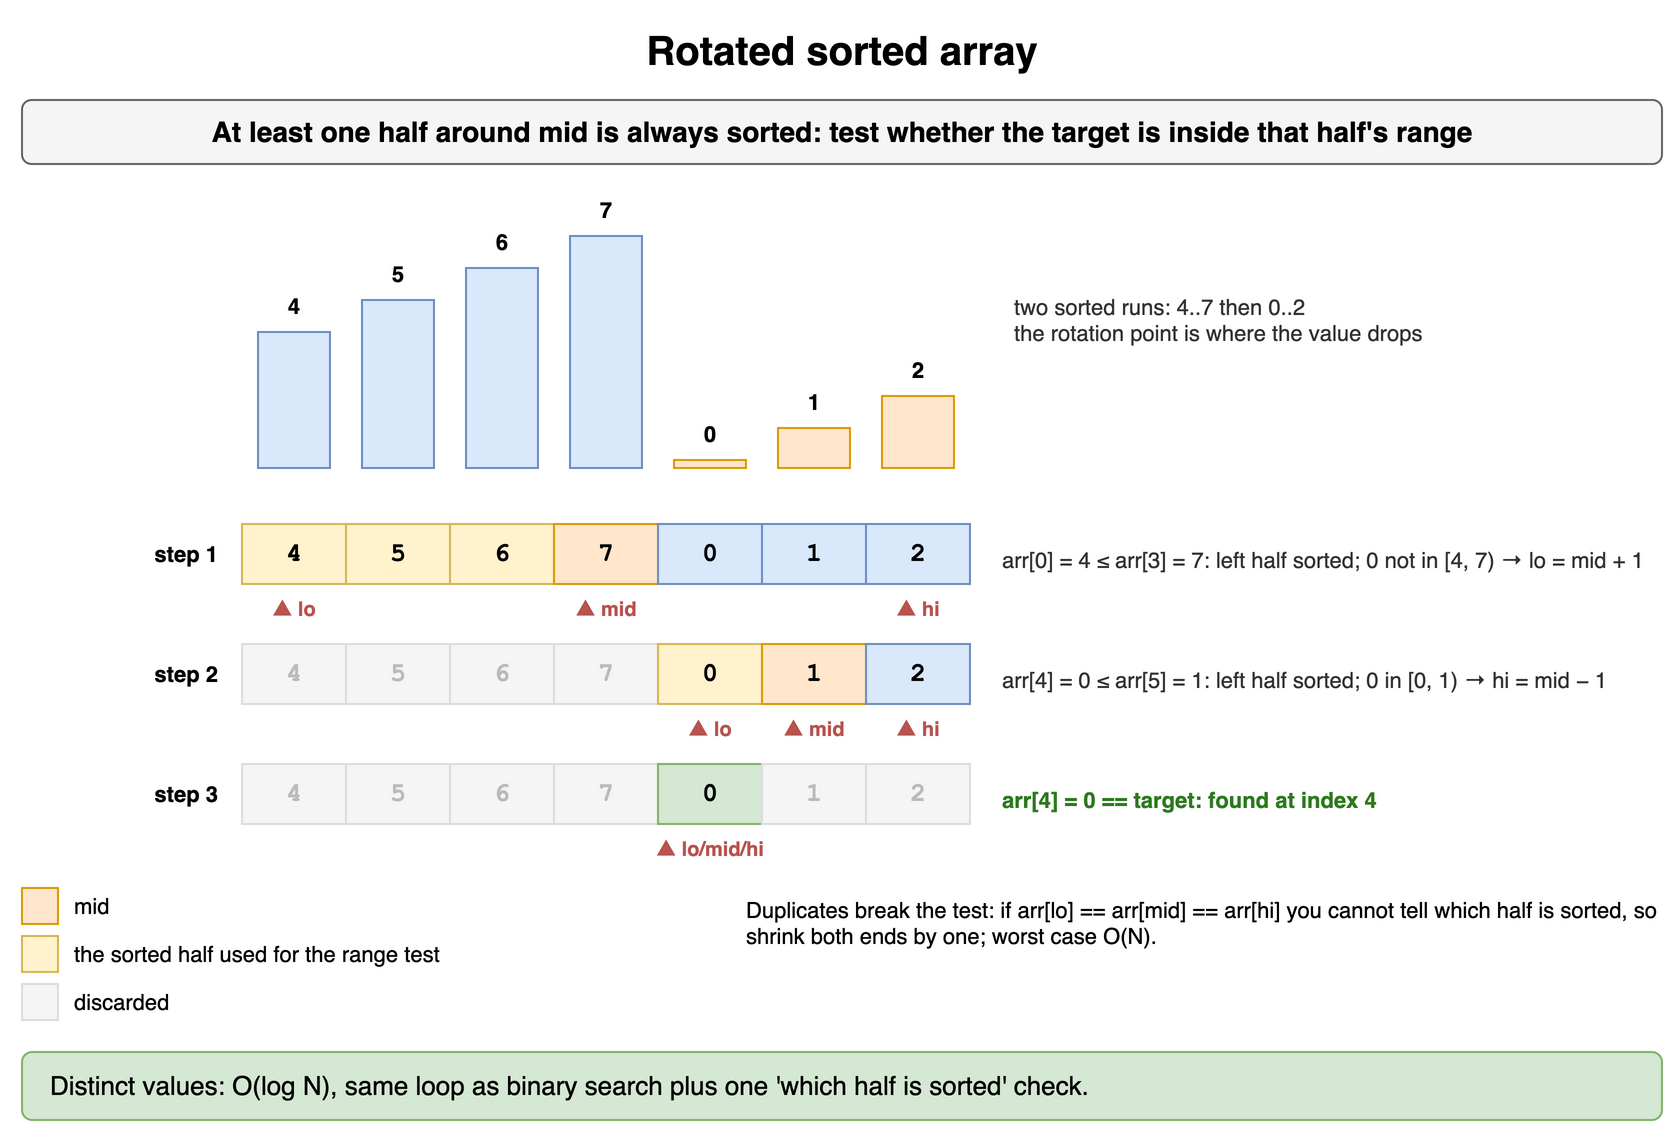

The diagram above was exported from draw.io. Its source (the exported page's mxGraphModel, read from the mxfile embedded in the PNG):
<mxGraphModel dx="900" dy="578" grid="1" gridSize="10" guides="1" tooltips="1" connect="1" arrows="1" fold="1" page="1" pageScale="1" pageWidth="900" pageHeight="578" math="0" shadow="0">
  <root>
    <mxCell id="0" />
    <mxCell id="1" parent="0" />
    <mxCell id="s171" value="Rotated sorted array" style="text;html=1;align=center;verticalAlign=middle;whiteSpace=wrap;fontSize=20;fontStyle=1;" vertex="1" parent="1">
      <mxGeometry x="40" y="10" width="820" height="30" as="geometry" />
    </mxCell>
    <mxCell id="s172" value="At least one half around mid is always sorted: test whether the target is inside that half's range" style="rounded=1;whiteSpace=wrap;html=1;fillColor=#f5f5f5;strokeColor=#666666;fontStyle=1;fontSize=14;" vertex="1" parent="1">
      <mxGeometry x="40" y="50" width="820" height="32" as="geometry" />
    </mxCell>
    <mxCell id="s173" value="4" style="text;html=1;whiteSpace=wrap;fontSize=11;align=center;fontStyle=1;" vertex="1" parent="1">
      <mxGeometry x="158" y="140" width="36" height="22" as="geometry" />
    </mxCell>
    <mxCell id="s174" value="" style="rounded=0;html=1;fillColor=#dae8fc;strokeColor=#6c8ebf;" vertex="1" parent="1">
      <mxGeometry x="158" y="166" width="36" height="68" as="geometry" />
    </mxCell>
    <mxCell id="s175" value="5" style="text;html=1;whiteSpace=wrap;fontSize=11;align=center;fontStyle=1;" vertex="1" parent="1">
      <mxGeometry x="210" y="124" width="36" height="22" as="geometry" />
    </mxCell>
    <mxCell id="s176" value="" style="rounded=0;html=1;fillColor=#dae8fc;strokeColor=#6c8ebf;" vertex="1" parent="1">
      <mxGeometry x="210" y="150" width="36" height="84" as="geometry" />
    </mxCell>
    <mxCell id="s177" value="6" style="text;html=1;whiteSpace=wrap;fontSize=11;align=center;fontStyle=1;" vertex="1" parent="1">
      <mxGeometry x="262" y="108" width="36" height="22" as="geometry" />
    </mxCell>
    <mxCell id="s178" value="" style="rounded=0;html=1;fillColor=#dae8fc;strokeColor=#6c8ebf;" vertex="1" parent="1">
      <mxGeometry x="262" y="134" width="36" height="100" as="geometry" />
    </mxCell>
    <mxCell id="s179" value="7" style="text;html=1;whiteSpace=wrap;fontSize=11;align=center;fontStyle=1;" vertex="1" parent="1">
      <mxGeometry x="314" y="92" width="36" height="22" as="geometry" />
    </mxCell>
    <mxCell id="s1710" value="" style="rounded=0;html=1;fillColor=#dae8fc;strokeColor=#6c8ebf;" vertex="1" parent="1">
      <mxGeometry x="314" y="118" width="36" height="116" as="geometry" />
    </mxCell>
    <mxCell id="s1711" value="0" style="text;html=1;whiteSpace=wrap;fontSize=11;align=center;fontStyle=1;" vertex="1" parent="1">
      <mxGeometry x="366" y="204" width="36" height="22" as="geometry" />
    </mxCell>
    <mxCell id="s1712" value="" style="rounded=0;html=1;fillColor=#ffe6cc;strokeColor=#d79b00;" vertex="1" parent="1">
      <mxGeometry x="366" y="230" width="36" height="4" as="geometry" />
    </mxCell>
    <mxCell id="s1713" value="1" style="text;html=1;whiteSpace=wrap;fontSize=11;align=center;fontStyle=1;" vertex="1" parent="1">
      <mxGeometry x="418" y="188" width="36" height="22" as="geometry" />
    </mxCell>
    <mxCell id="s1714" value="" style="rounded=0;html=1;fillColor=#ffe6cc;strokeColor=#d79b00;" vertex="1" parent="1">
      <mxGeometry x="418" y="214" width="36" height="20" as="geometry" />
    </mxCell>
    <mxCell id="s1715" value="2" style="text;html=1;whiteSpace=wrap;fontSize=11;align=center;fontStyle=1;" vertex="1" parent="1">
      <mxGeometry x="470" y="172" width="36" height="22" as="geometry" />
    </mxCell>
    <mxCell id="s1716" value="" style="rounded=0;html=1;fillColor=#ffe6cc;strokeColor=#d79b00;" vertex="1" parent="1">
      <mxGeometry x="470" y="198" width="36" height="36" as="geometry" />
    </mxCell>
    <mxCell id="s1717" value="two sorted runs: 4..7 then 0..2&lt;br&gt;the rotation point is where the value drops" style="text;html=1;whiteSpace=wrap;fontSize=11;align=left;verticalAlign=middle;fontColor=#333333;" vertex="1" parent="1">
      <mxGeometry x="534" y="140" width="300" height="40" as="geometry" />
    </mxCell>
    <mxCell id="s1718" value="4" style="rounded=0;whiteSpace=wrap;html=1;fontFamily=Courier New;fontStyle=1;fontSize=13;fillColor=#fff2cc;strokeColor=#d6b656;" vertex="1" parent="1">
      <mxGeometry x="150" y="262" width="52" height="30" as="geometry" />
    </mxCell>
    <mxCell id="s1719" value="5" style="rounded=0;whiteSpace=wrap;html=1;fontFamily=Courier New;fontStyle=1;fontSize=13;fillColor=#fff2cc;strokeColor=#d6b656;" vertex="1" parent="1">
      <mxGeometry x="202" y="262" width="52" height="30" as="geometry" />
    </mxCell>
    <mxCell id="s1720" value="6" style="rounded=0;whiteSpace=wrap;html=1;fontFamily=Courier New;fontStyle=1;fontSize=13;fillColor=#fff2cc;strokeColor=#d6b656;" vertex="1" parent="1">
      <mxGeometry x="254" y="262" width="52" height="30" as="geometry" />
    </mxCell>
    <mxCell id="s1721" value="7" style="rounded=0;whiteSpace=wrap;html=1;fontFamily=Courier New;fontStyle=1;fontSize=13;fillColor=#ffe6cc;strokeColor=#d79b00;" vertex="1" parent="1">
      <mxGeometry x="306" y="262" width="52" height="30" as="geometry" />
    </mxCell>
    <mxCell id="s1722" value="0" style="rounded=0;whiteSpace=wrap;html=1;fontFamily=Courier New;fontStyle=1;fontSize=13;fillColor=#dae8fc;strokeColor=#6c8ebf;" vertex="1" parent="1">
      <mxGeometry x="358" y="262" width="52" height="30" as="geometry" />
    </mxCell>
    <mxCell id="s1723" value="1" style="rounded=0;whiteSpace=wrap;html=1;fontFamily=Courier New;fontStyle=1;fontSize=13;fillColor=#dae8fc;strokeColor=#6c8ebf;" vertex="1" parent="1">
      <mxGeometry x="410" y="262" width="52" height="30" as="geometry" />
    </mxCell>
    <mxCell id="s1724" value="2" style="rounded=0;whiteSpace=wrap;html=1;fontFamily=Courier New;fontStyle=1;fontSize=13;fillColor=#dae8fc;strokeColor=#6c8ebf;" vertex="1" parent="1">
      <mxGeometry x="462" y="262" width="52" height="30" as="geometry" />
    </mxCell>
    <mxCell id="s1725" value="▲ lo" style="text;html=1;whiteSpace=wrap;fontSize=11;align=center;fontSize=10;fontStyle=1;fontColor=#b85450;" vertex="1" parent="1">
      <mxGeometry x="140" y="292" width="72" height="16" as="geometry" />
    </mxCell>
    <mxCell id="s1726" value="▲ mid" style="text;html=1;whiteSpace=wrap;fontSize=11;align=center;fontSize=10;fontStyle=1;fontColor=#b85450;" vertex="1" parent="1">
      <mxGeometry x="296" y="292" width="72" height="16" as="geometry" />
    </mxCell>
    <mxCell id="s1727" value="▲ hi" style="text;html=1;whiteSpace=wrap;fontSize=11;align=center;fontSize=10;fontStyle=1;fontColor=#b85450;" vertex="1" parent="1">
      <mxGeometry x="452" y="292" width="72" height="16" as="geometry" />
    </mxCell>
    <mxCell id="s1728" value="step 1" style="text;html=1;whiteSpace=wrap;fontSize=11;fontStyle=1;verticalAlign=middle;align=right;" vertex="1" parent="1">
      <mxGeometry x="40" y="262" width="100" height="30" as="geometry" />
    </mxCell>
    <mxCell id="s1729" value="arr[0] = 4 ≤ arr[3] = 7: left half sorted; 0 not in [4, 7) → lo = mid + 1" style="text;html=1;whiteSpace=wrap;fontSize=11;align=left;verticalAlign=middle;fontColor=#333333;" vertex="1" parent="1">
      <mxGeometry x="528" y="262" width="330" height="36" as="geometry" />
    </mxCell>
    <mxCell id="s1730" value="4" style="rounded=0;whiteSpace=wrap;html=1;fontFamily=Courier New;fontStyle=1;fontSize=13;fillColor=#f5f5f5;strokeColor=#dddddd;fontColor=#bbbbbb;" vertex="1" parent="1">
      <mxGeometry x="150" y="322" width="52" height="30" as="geometry" />
    </mxCell>
    <mxCell id="s1731" value="5" style="rounded=0;whiteSpace=wrap;html=1;fontFamily=Courier New;fontStyle=1;fontSize=13;fillColor=#f5f5f5;strokeColor=#dddddd;fontColor=#bbbbbb;" vertex="1" parent="1">
      <mxGeometry x="202" y="322" width="52" height="30" as="geometry" />
    </mxCell>
    <mxCell id="s1732" value="6" style="rounded=0;whiteSpace=wrap;html=1;fontFamily=Courier New;fontStyle=1;fontSize=13;fillColor=#f5f5f5;strokeColor=#dddddd;fontColor=#bbbbbb;" vertex="1" parent="1">
      <mxGeometry x="254" y="322" width="52" height="30" as="geometry" />
    </mxCell>
    <mxCell id="s1733" value="7" style="rounded=0;whiteSpace=wrap;html=1;fontFamily=Courier New;fontStyle=1;fontSize=13;fillColor=#f5f5f5;strokeColor=#dddddd;fontColor=#bbbbbb;" vertex="1" parent="1">
      <mxGeometry x="306" y="322" width="52" height="30" as="geometry" />
    </mxCell>
    <mxCell id="s1734" value="0" style="rounded=0;whiteSpace=wrap;html=1;fontFamily=Courier New;fontStyle=1;fontSize=13;fillColor=#fff2cc;strokeColor=#d6b656;" vertex="1" parent="1">
      <mxGeometry x="358" y="322" width="52" height="30" as="geometry" />
    </mxCell>
    <mxCell id="s1735" value="1" style="rounded=0;whiteSpace=wrap;html=1;fontFamily=Courier New;fontStyle=1;fontSize=13;fillColor=#ffe6cc;strokeColor=#d79b00;" vertex="1" parent="1">
      <mxGeometry x="410" y="322" width="52" height="30" as="geometry" />
    </mxCell>
    <mxCell id="s1736" value="2" style="rounded=0;whiteSpace=wrap;html=1;fontFamily=Courier New;fontStyle=1;fontSize=13;fillColor=#dae8fc;strokeColor=#6c8ebf;" vertex="1" parent="1">
      <mxGeometry x="462" y="322" width="52" height="30" as="geometry" />
    </mxCell>
    <mxCell id="s1737" value="▲ lo" style="text;html=1;whiteSpace=wrap;fontSize=11;align=center;fontSize=10;fontStyle=1;fontColor=#b85450;" vertex="1" parent="1">
      <mxGeometry x="348" y="352" width="72" height="16" as="geometry" />
    </mxCell>
    <mxCell id="s1738" value="▲ mid" style="text;html=1;whiteSpace=wrap;fontSize=11;align=center;fontSize=10;fontStyle=1;fontColor=#b85450;" vertex="1" parent="1">
      <mxGeometry x="400" y="352" width="72" height="16" as="geometry" />
    </mxCell>
    <mxCell id="s1739" value="▲ hi" style="text;html=1;whiteSpace=wrap;fontSize=11;align=center;fontSize=10;fontStyle=1;fontColor=#b85450;" vertex="1" parent="1">
      <mxGeometry x="452" y="352" width="72" height="16" as="geometry" />
    </mxCell>
    <mxCell id="s1740" value="step 2" style="text;html=1;whiteSpace=wrap;fontSize=11;fontStyle=1;verticalAlign=middle;align=right;" vertex="1" parent="1">
      <mxGeometry x="40" y="322" width="100" height="30" as="geometry" />
    </mxCell>
    <mxCell id="s1741" value="arr[4] = 0 ≤ arr[5] = 1: left half sorted; 0 in [0, 1) → hi = mid − 1" style="text;html=1;whiteSpace=wrap;fontSize=11;align=left;verticalAlign=middle;fontColor=#333333;" vertex="1" parent="1">
      <mxGeometry x="528" y="322" width="330" height="36" as="geometry" />
    </mxCell>
    <mxCell id="s1742" value="4" style="rounded=0;whiteSpace=wrap;html=1;fontFamily=Courier New;fontStyle=1;fontSize=13;fillColor=#f5f5f5;strokeColor=#dddddd;fontColor=#bbbbbb;" vertex="1" parent="1">
      <mxGeometry x="150" y="382" width="52" height="30" as="geometry" />
    </mxCell>
    <mxCell id="s1743" value="5" style="rounded=0;whiteSpace=wrap;html=1;fontFamily=Courier New;fontStyle=1;fontSize=13;fillColor=#f5f5f5;strokeColor=#dddddd;fontColor=#bbbbbb;" vertex="1" parent="1">
      <mxGeometry x="202" y="382" width="52" height="30" as="geometry" />
    </mxCell>
    <mxCell id="s1744" value="6" style="rounded=0;whiteSpace=wrap;html=1;fontFamily=Courier New;fontStyle=1;fontSize=13;fillColor=#f5f5f5;strokeColor=#dddddd;fontColor=#bbbbbb;" vertex="1" parent="1">
      <mxGeometry x="254" y="382" width="52" height="30" as="geometry" />
    </mxCell>
    <mxCell id="s1745" value="7" style="rounded=0;whiteSpace=wrap;html=1;fontFamily=Courier New;fontStyle=1;fontSize=13;fillColor=#f5f5f5;strokeColor=#dddddd;fontColor=#bbbbbb;" vertex="1" parent="1">
      <mxGeometry x="306" y="382" width="52" height="30" as="geometry" />
    </mxCell>
    <mxCell id="s1746" value="0" style="rounded=0;whiteSpace=wrap;html=1;fontFamily=Courier New;fontStyle=1;fontSize=13;fillColor=#d5e8d4;strokeColor=#82b366;" vertex="1" parent="1">
      <mxGeometry x="358" y="382" width="52" height="30" as="geometry" />
    </mxCell>
    <mxCell id="s1747" value="1" style="rounded=0;whiteSpace=wrap;html=1;fontFamily=Courier New;fontStyle=1;fontSize=13;fillColor=#f5f5f5;strokeColor=#dddddd;fontColor=#bbbbbb;" vertex="1" parent="1">
      <mxGeometry x="410" y="382" width="52" height="30" as="geometry" />
    </mxCell>
    <mxCell id="s1748" value="2" style="rounded=0;whiteSpace=wrap;html=1;fontFamily=Courier New;fontStyle=1;fontSize=13;fillColor=#f5f5f5;strokeColor=#dddddd;fontColor=#bbbbbb;" vertex="1" parent="1">
      <mxGeometry x="462" y="382" width="52" height="30" as="geometry" />
    </mxCell>
    <mxCell id="s1749" value="▲ lo/mid/hi" style="text;html=1;whiteSpace=wrap;fontSize=11;align=center;fontSize=10;fontStyle=1;fontColor=#b85450;" vertex="1" parent="1">
      <mxGeometry x="348" y="412" width="72" height="16" as="geometry" />
    </mxCell>
    <mxCell id="s1750" value="step 3" style="text;html=1;whiteSpace=wrap;fontSize=11;fontStyle=1;verticalAlign=middle;align=right;" vertex="1" parent="1">
      <mxGeometry x="40" y="382" width="100" height="30" as="geometry" />
    </mxCell>
    <mxCell id="s1751" value="arr[4] = 0 == target: found at index 4" style="text;html=1;whiteSpace=wrap;fontSize=11;align=left;verticalAlign=middle;fontColor=#2d7a1f;fontStyle=1;" vertex="1" parent="1">
      <mxGeometry x="528" y="382" width="330" height="36" as="geometry" />
    </mxCell>
    <mxCell id="s1752" value="" style="rounded=0;whiteSpace=wrap;html=1;fontFamily=Courier New;fontStyle=1;fontSize=13;fillColor=#ffe6cc;strokeColor=#d79b00;" vertex="1" parent="1">
      <mxGeometry x="40" y="444" width="18" height="18" as="geometry" />
    </mxCell>
    <mxCell id="s1753" value="mid" style="text;html=1;whiteSpace=wrap;fontSize=11;align=left;verticalAlign=middle;" vertex="1" parent="1">
      <mxGeometry x="64" y="442" width="260" height="22" as="geometry" />
    </mxCell>
    <mxCell id="s1754" value="" style="rounded=0;whiteSpace=wrap;html=1;fontFamily=Courier New;fontStyle=1;fontSize=13;fillColor=#fff2cc;strokeColor=#d6b656;" vertex="1" parent="1">
      <mxGeometry x="40" y="468" width="18" height="18" as="geometry" />
    </mxCell>
    <mxCell id="s1755" value="the sorted half used for the range test" style="text;html=1;whiteSpace=wrap;fontSize=11;align=left;verticalAlign=middle;" vertex="1" parent="1">
      <mxGeometry x="64" y="466" width="260" height="22" as="geometry" />
    </mxCell>
    <mxCell id="s1756" value="" style="rounded=0;whiteSpace=wrap;html=1;fontFamily=Courier New;fontStyle=1;fontSize=13;fillColor=#f5f5f5;strokeColor=#dddddd;fontColor=#bbbbbb;" vertex="1" parent="1">
      <mxGeometry x="40" y="492" width="18" height="18" as="geometry" />
    </mxCell>
    <mxCell id="s1757" value="discarded" style="text;html=1;whiteSpace=wrap;fontSize=11;align=left;verticalAlign=middle;" vertex="1" parent="1">
      <mxGeometry x="64" y="490" width="260" height="22" as="geometry" />
    </mxCell>
    <mxCell id="s1758" value="Duplicates break the test: if arr[lo] == arr[mid] == arr[hi] you cannot tell which half is sorted, so shrink both ends by one; worst case O(N)." style="text;html=1;whiteSpace=wrap;fontSize=11;align=left;verticalAlign=top;" vertex="1" parent="1">
      <mxGeometry x="400" y="442" width="460" height="50" as="geometry" />
    </mxCell>
    <mxCell id="s1759" value="Distinct values: O(log N), same loop as binary search plus one 'which half is sorted' check." style="rounded=1;whiteSpace=wrap;html=1;fillColor=#d5e8d4;strokeColor=#82b366;fontSize=13;align=left;spacingLeft=12;" vertex="1" parent="1">
      <mxGeometry x="40" y="526" width="820" height="34" as="geometry" />
    </mxCell>
  </root>
</mxGraphModel>